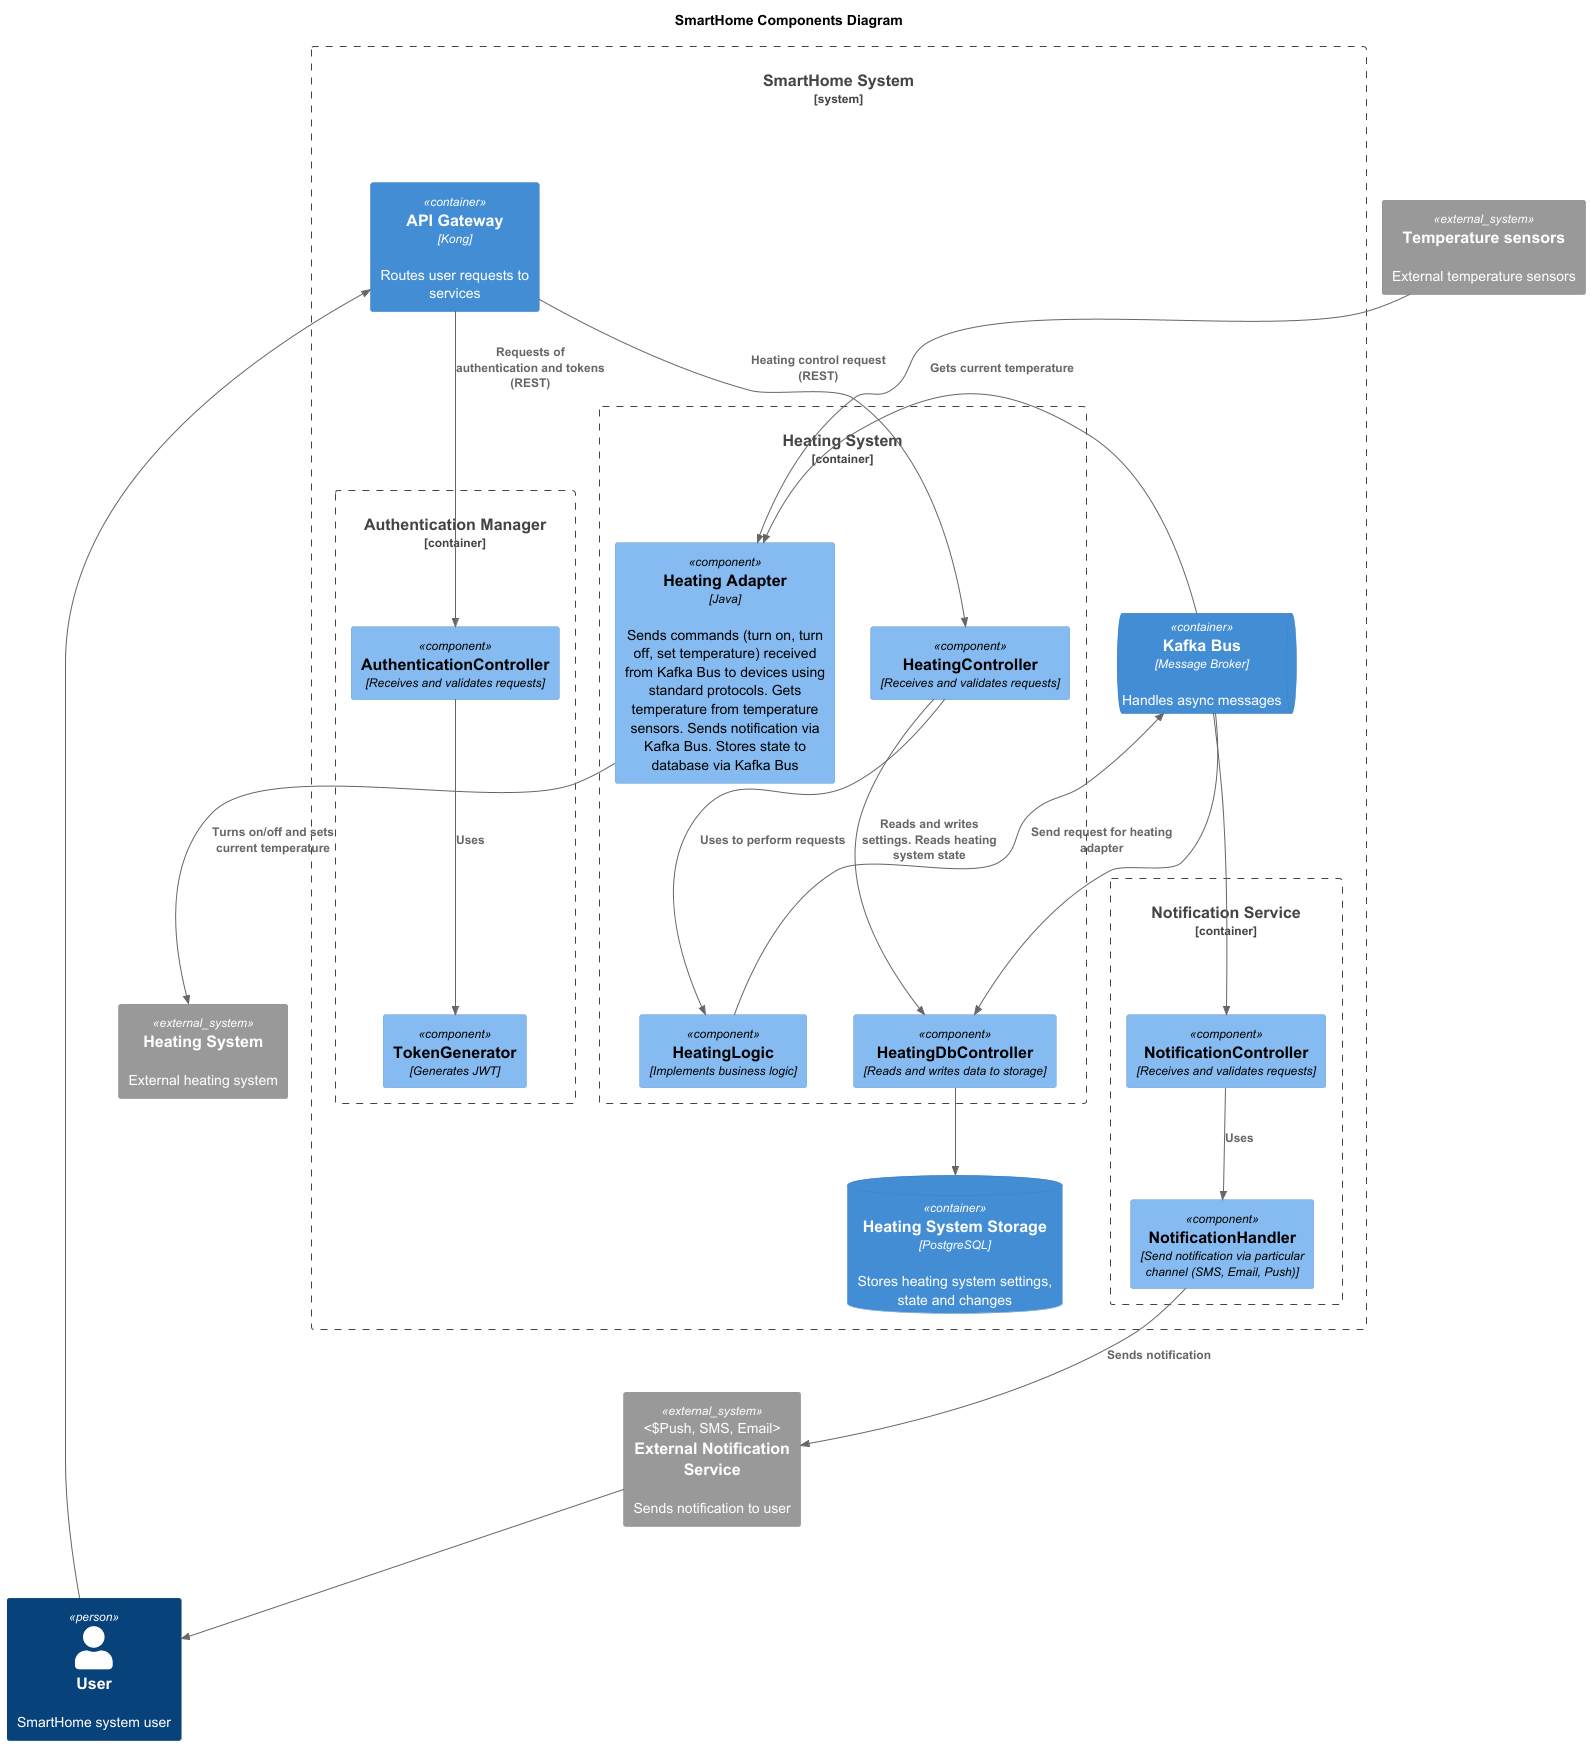

The diagram above was rendered by PlantUML. Its source (embedded in the PNG):
@startuml
title SmartHome Components Diagram

top to bottom direction

!includeurl https://raw.githubusercontent.com/RicardoNiepel/C4-PlantUML/master/C4_Component.puml

Person(user, "User", "SmartHome system user")

System_Boundary("SmartHome", "SmartHome System") {
    Container(ApiGateway, "API Gateway", "Kong", "Routes user requests to services")

    Container_Boundary(HeatingSystem, "Heating System") {
        Component(HeatingController, "HeatingController", "Receives and validates requests")
        Component(HeatingDbController, "HeatingDbController", "Reads and writes data to storage")
        Component(HeatingLogic, "HeatingLogic", "Implements business logic")
        Component(HeatingAdapter, "Heating Adapter", "Java", "Sends commands (turn on, turn off, set temperature) received from Kafka Bus to devices using standard protocols. Gets temperature from temperature sensors. Sends notification via Kafka Bus. Stores state to database via Kafka Bus")
    }
    ContainerDb(HeatingDatabase, "Heating System Storage", "PostgreSQL", "Stores heating system settings, state and changes")

    Container_Boundary(Auth, "Authentication Manager") {
        Component(AuthenticationController, "AuthenticationController", "Receives and validates requests")
        Component(TokenGenerator, "TokenGenerator", "Generates JWT")
    }

    Container_Boundary(NotificationService, "Notification Service") {
        Component(NotificationController, "NotificationController", "Receives and validates requests")
        Component(NotificationHandler, "NotificationHandler", "Send notification via particular channel (SMS, Email, Push)")
    }

    ContainerQueue(KafkaBus, "Kafka Bus", "Message Broker", "Handles async messages")
}

System_Ext(temp_sensors, "Temperature sensors", "External temperature sensors")
System_Ext(heating_system, "Heating System", "External heating system")
System_Ext(ExtNotificationService, "External Notification Service", "Sends notification to user", "Push, SMS, Email")

Rel(user, ApiGateway,)

Rel(ApiGateway, HeatingController, "Heating control request (REST)")
Rel(HeatingController, HeatingLogic, "Uses to perform requests")
Rel(HeatingLogic, KafkaBus, "Send request for heating adapter")
Rel(HeatingController, HeatingDbController, "Reads and writes settings. Reads heating system state")
Rel(KafkaBus, HeatingDbController,)
Rel(HeatingDbController, HeatingDatabase,)
Rel(KafkaBus, HeatingAdapter,)
Rel(HeatingAdapter,heating_system,"Turns on/off and sets current temperature")
Rel(temp_sensors, HeatingAdapter,"Gets current temperature")

Rel(ApiGateway, AuthenticationController, "Requests of authentication and tokens (REST)")
Rel(AuthenticationController, TokenGenerator, "Uses")

Rel(KafkaBus, NotificationController,)
Rel(NotificationController, NotificationHandler, "Uses")
Rel(NotificationHandler, ExtNotificationService, "Sends notification")

Rel(ExtNotificationService, user,)


@enduml